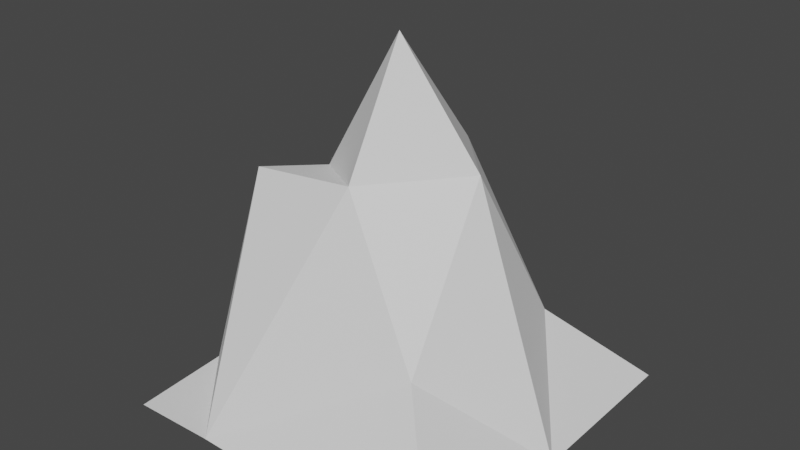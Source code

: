 # Source: rock3.blend  (saved by Blender 2.82.7; exported with 4.5.12 LTS)
import bpy
from mathutils import Matrix  # noqa: F401  (used for matrix-valued properties, if any)

bpy.ops.wm.read_factory_settings(use_empty=True)
scene = bpy.context.scene
scene.name = 'Scene'

# ---- collections
col_collection = bpy.data.collections.new('Collection'); scene.collection.children.link(col_collection)

# ---- world
world_world = bpy.data.worlds.new('World'); scene.world = world_world
world_world.use_nodes = True; world_world.node_tree.nodes.clear()
_N = world_world.node_tree.nodes; _L = world_world.node_tree.links
n0 = _N.new('ShaderNodeOutputWorld'); n0.name = 'World Output'; n0.location = (300, 300)
n1 = _N.new('ShaderNodeBackground'); n1.name = 'Background'; n1.location = (10, 300)
n1.inputs[0].default_value = (0.05088, 0.05088, 0.05088, 1.0)
_L.new(n1.outputs[0], n0.inputs[0])
n0.is_active_output = True
world_world.color = (0.05088, 0.05088, 0.05088)
world_world.use_sun_shadow = False
world_world.sun_shadow_jitter_overblur = 0.0

# ---- meshes
me_plane_001 = bpy.data.meshes.new('Plane.001')
me_plane_001.from_pydata([(-0.9916, -0.9891, -0.02087), (-1.003, -0.4295, 0.001653), (1.0, 0.0, 0.0), (-0.07295, 1.011, 0.006645), (0.0, 0.0, 2.045), (0.9995, -1.0, -8.741e-05), (-0.9916, 0.9891, -0.02087), (-1.002, 0.4749, 0.001816), (0.03726, 0.5199, 1.352), (-0.04395, -0.3311, 1.338), (-0.4388, -0.0467, 1.245), (0.5285, -0.5478, 0.5687), (-0.5007, -0.9781, -0.01524), (-0.6667, -0.3333, 1.267), (-0.5468, 0.4479, 0.6526), (0.4188, 0.1089, 1.378), (0.5609, 0.5506, 0.4737), (0.9982, 0.9982, -0.002797)], [], [(9, 13, 12), (14, 3, 6), (2, 15, 11, 5), (15, 8, 4), (2, 16, 15), (14, 8, 3), (9, 4, 10), (15, 4, 9, 11), (11, 9, 12, 5), (7, 1, 10, 14), (1, 13, 10), (13, 9, 10), (0, 12, 1), (12, 13, 1), (7, 14, 6), (8, 14, 10, 4), (3, 8, 16, 17), (15, 16, 8), (2, 17, 16)])
_uv = me_plane_001.uv_layers.new(name='UVMap')
_uv.uv.foreach_set('vector', [0.4884, 0.321, 0.1667, 0.3333, 0.3123, 0.06693, 0.2553, 0.7414, 0.4635, 1.0, 0.004222, 1.0, 1.0, 0.5, 0.6773, 0.5242, 0.8013, 0.2223, 0.9998, 0.000452, 0.6773, 0.5242, 0.5, 0.7571, 0.5, 0.5, 1.0, 0.5, 0.7526, 0.7474, 0.6773, 0.5242, 0.2553, 0.7414, 0.5, 0.7571, 0.4635, 1.0, 0.4884, 0.321, 0.5, 0.5, 0.2997, 0.5, 0.6773, 0.5242, 0.5, 0.5, 0.4884, 0.321, 0.8013, 0.2223, 0.8013, 0.2223, 0.4884, 0.321, 0.3123, 0.06693, 0.9998, 0.000452, 0.0, 0.7375, 0.0, 0.2852, 0.2997, 0.5, 0.2553, 0.7414, 0.0, 0.2852, 0.1667, 0.3333, 0.2997, 0.5, 0.1667, 0.3333, 0.4884, 0.321, 0.2997, 0.5, 0.004222, 0.0, 0.3123, 0.06693, 0.0, 0.2852, 0.3123, 0.06693, 0.1667, 0.3333, 0.0, 0.2852, 0.0, 0.7375, 0.2553, 0.7414, 0.004222, 1.0, 0.5, 0.7571, 0.2553, 0.7414, 0.2997, 0.5, 0.5, 0.5, 0.4635, 1.0, 0.5, 0.7571, 0.7526, 0.7474, 0.9999, 0.9987, 0.6773, 0.5242, 0.7526, 0.7474, 0.5, 0.7571, 1.0, 0.5, 0.9999, 0.9987, 0.7526, 0.7474])
me_plane_001.use_remesh_fix_poles = True
me_plane_001.use_remesh_preserve_attributes = False
me_plane_001.use_mirror_vertex_groups = False
me_plane_001.update()

# ---- objects
ob_plane = bpy.data.objects.new('Plane', me_plane_001)

# ---- transforms, parenting, visibility, modifiers, constraints
ob_plane.location = (0.0, 0.0, 0.0)
ob_plane.lineart.crease_threshold = 0.0

# ---- collection membership
col_collection.objects.link(ob_plane)

# ---- scene / render settings (as saved in the file)
scene.frame_start = 1; scene.frame_end = 250; scene.frame_set(1)
scene.render.engine = 'BLENDER_EEVEE_NEXT'
scene.cycles.use_denoising = False
scene.cycles.samples = 128
scene.cycles.sampling_pattern = 'TABULATED_SOBOL'
scene.cycles.use_adaptive_sampling = False
scene.cycles.use_light_tree = False
scene.view_settings.view_transform = 'Filmic'
bpy.context.view_layer.update()

# ---- added for rendering (the .blend has no active camera and no usable light): camera, sun
cam_auto = bpy.data.cameras.new('AutoCamera')
cam_auto.lens = 50.0
cam_auto.sensor_width = 36.0
cam_auto.clip_end = 1000.0
ob_auto_camera = bpy.data.objects.new('AutoCamera', cam_auto)
scene.collection.objects.link(ob_auto_camera)
ob_auto_camera.location = (3.24664, -3.89212, 3.61042)
ob_auto_camera.rotation_euler = (1.09748, -7.21219e-08, 0.694738)
scene.camera = ob_auto_camera
light_auto_sun = bpy.data.lights.new('AutoSun', 'SUN')
light_auto_sun.energy = 3.0
light_auto_sun.angle = 0.0523599
ob_auto_sun = bpy.data.objects.new('AutoSun', light_auto_sun)
scene.collection.objects.link(ob_auto_sun)
ob_auto_sun.rotation_euler = (0.872665, 0.174533, 0.523599)
bpy.context.view_layer.update()
